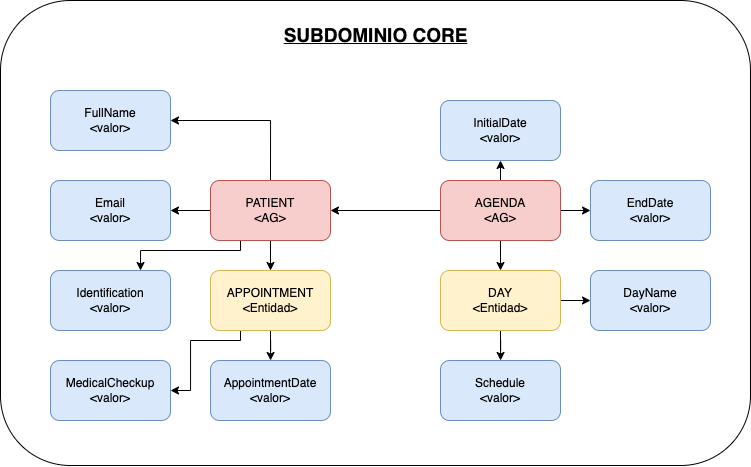

The diagram above was exported from draw.io. Its source (the exported page's mxGraphModel, read from the mxfile embedded in the PNG):
<mxGraphModel dx="2537" dy="936" grid="1" gridSize="10" guides="1" tooltips="1" connect="1" arrows="1" fold="1" page="1" pageScale="1" pageWidth="850" pageHeight="1100" math="0" shadow="0">
  <root>
    <mxCell id="0" />
    <mxCell id="1" parent="0" />
    <mxCell id="czuxdoUl8OmfamB4E1ne-1" value="" style="rounded=1;whiteSpace=wrap;html=1;" vertex="1" parent="1">
      <mxGeometry x="-10" y="170" width="750" height="465" as="geometry" />
    </mxCell>
    <mxCell id="2Wmv77DPO_182Mw__BYK-2" value="&lt;b&gt;&lt;font size=&quot;1&quot; style=&quot;&quot;&gt;&lt;u style=&quot;font-size: 19px;&quot;&gt;SUBDOMINIO CORE&lt;/u&gt;&lt;/font&gt;&lt;/b&gt;" style="text;html=1;strokeColor=none;fillColor=none;align=center;verticalAlign=middle;whiteSpace=wrap;rounded=0;" parent="1" vertex="1">
      <mxGeometry x="267.5" y="190" width="195" height="30" as="geometry" />
    </mxCell>
    <mxCell id="2Wmv77DPO_182Mw__BYK-11" style="edgeStyle=orthogonalEdgeStyle;rounded=0;orthogonalLoop=1;jettySize=auto;html=1;" parent="1" source="2Wmv77DPO_182Mw__BYK-4" target="2Wmv77DPO_182Mw__BYK-5" edge="1">
      <mxGeometry relative="1" as="geometry" />
    </mxCell>
    <mxCell id="lmWrqDnxv7fXn7gX8Bo6-1" style="edgeStyle=orthogonalEdgeStyle;rounded=0;orthogonalLoop=1;jettySize=auto;html=1;exitX=1;exitY=0.5;exitDx=0;exitDy=0;entryX=0;entryY=0.5;entryDx=0;entryDy=0;" edge="1" parent="1" source="2Wmv77DPO_182Mw__BYK-4" target="0A99jIrqNG8BkDExOnMW-1">
      <mxGeometry relative="1" as="geometry" />
    </mxCell>
    <mxCell id="lmWrqDnxv7fXn7gX8Bo6-3" style="edgeStyle=orthogonalEdgeStyle;rounded=0;orthogonalLoop=1;jettySize=auto;html=1;exitX=0.5;exitY=0;exitDx=0;exitDy=0;entryX=0.5;entryY=1;entryDx=0;entryDy=0;" edge="1" parent="1" source="2Wmv77DPO_182Mw__BYK-4" target="0A99jIrqNG8BkDExOnMW-2">
      <mxGeometry relative="1" as="geometry" />
    </mxCell>
    <mxCell id="lmWrqDnxv7fXn7gX8Bo6-4" style="edgeStyle=orthogonalEdgeStyle;rounded=0;orthogonalLoop=1;jettySize=auto;html=1;exitX=0.5;exitY=1;exitDx=0;exitDy=0;entryX=0.5;entryY=0;entryDx=0;entryDy=0;" edge="1" parent="1" source="2Wmv77DPO_182Mw__BYK-4" target="2Wmv77DPO_182Mw__BYK-6">
      <mxGeometry relative="1" as="geometry" />
    </mxCell>
    <mxCell id="2Wmv77DPO_182Mw__BYK-4" value="AGENDA&lt;br&gt;&amp;lt;AG&amp;gt;" style="rounded=1;whiteSpace=wrap;html=1;fillColor=#f8cecc;strokeColor=#b85450;" parent="1" vertex="1">
      <mxGeometry x="430" y="350" width="120" height="60" as="geometry" />
    </mxCell>
    <mxCell id="OncjJ7i_b-8VjDbO0Xgo-3" style="edgeStyle=orthogonalEdgeStyle;rounded=0;orthogonalLoop=1;jettySize=auto;html=1;exitX=0.5;exitY=0;exitDx=0;exitDy=0;entryX=1;entryY=0.5;entryDx=0;entryDy=0;" edge="1" parent="1" source="2Wmv77DPO_182Mw__BYK-5" target="2Wmv77DPO_182Mw__BYK-13">
      <mxGeometry relative="1" as="geometry" />
    </mxCell>
    <mxCell id="OncjJ7i_b-8VjDbO0Xgo-4" style="edgeStyle=orthogonalEdgeStyle;rounded=0;orthogonalLoop=1;jettySize=auto;html=1;exitX=0;exitY=0.5;exitDx=0;exitDy=0;entryX=1;entryY=0.5;entryDx=0;entryDy=0;" edge="1" parent="1" source="2Wmv77DPO_182Mw__BYK-5" target="2Wmv77DPO_182Mw__BYK-17">
      <mxGeometry relative="1" as="geometry" />
    </mxCell>
    <mxCell id="OncjJ7i_b-8VjDbO0Xgo-6" style="edgeStyle=orthogonalEdgeStyle;rounded=0;orthogonalLoop=1;jettySize=auto;html=1;exitX=0.25;exitY=1;exitDx=0;exitDy=0;entryX=0.75;entryY=0;entryDx=0;entryDy=0;" edge="1" parent="1" source="2Wmv77DPO_182Mw__BYK-5" target="2Wmv77DPO_182Mw__BYK-15">
      <mxGeometry relative="1" as="geometry">
        <Array as="points">
          <mxPoint x="230" y="420" />
          <mxPoint x="130" y="420" />
        </Array>
      </mxGeometry>
    </mxCell>
    <mxCell id="OncjJ7i_b-8VjDbO0Xgo-7" style="edgeStyle=orthogonalEdgeStyle;rounded=0;orthogonalLoop=1;jettySize=auto;html=1;exitX=0.5;exitY=1;exitDx=0;exitDy=0;entryX=0.5;entryY=0;entryDx=0;entryDy=0;" edge="1" parent="1" source="2Wmv77DPO_182Mw__BYK-5" target="2Wmv77DPO_182Mw__BYK-14">
      <mxGeometry relative="1" as="geometry" />
    </mxCell>
    <mxCell id="2Wmv77DPO_182Mw__BYK-5" value="PATIENT&lt;br&gt;&amp;lt;AG&amp;gt;" style="rounded=1;whiteSpace=wrap;html=1;fillColor=#f8cecc;strokeColor=#b85450;" parent="1" vertex="1">
      <mxGeometry x="200" y="350" width="120" height="60" as="geometry" />
    </mxCell>
    <mxCell id="lmWrqDnxv7fXn7gX8Bo6-5" style="edgeStyle=orthogonalEdgeStyle;rounded=0;orthogonalLoop=1;jettySize=auto;html=1;exitX=1;exitY=0.5;exitDx=0;exitDy=0;entryX=0;entryY=0.5;entryDx=0;entryDy=0;" edge="1" parent="1" source="2Wmv77DPO_182Mw__BYK-6" target="sKRcWydmIQCqpo5GAJLM-2">
      <mxGeometry relative="1" as="geometry" />
    </mxCell>
    <mxCell id="lmWrqDnxv7fXn7gX8Bo6-6" style="edgeStyle=orthogonalEdgeStyle;rounded=0;orthogonalLoop=1;jettySize=auto;html=1;exitX=0.5;exitY=1;exitDx=0;exitDy=0;" edge="1" parent="1" source="2Wmv77DPO_182Mw__BYK-6" target="sKRcWydmIQCqpo5GAJLM-1">
      <mxGeometry relative="1" as="geometry" />
    </mxCell>
    <mxCell id="2Wmv77DPO_182Mw__BYK-6" value="DAY&lt;br&gt;&amp;lt;Entidad&amp;gt;" style="rounded=1;whiteSpace=wrap;html=1;fillColor=#fff2cc;strokeColor=#d6b656;" parent="1" vertex="1">
      <mxGeometry x="430" y="440" width="120" height="60" as="geometry" />
    </mxCell>
    <mxCell id="2Wmv77DPO_182Mw__BYK-13" value="FullName&lt;br&gt;&amp;lt;valor&amp;gt;" style="rounded=1;whiteSpace=wrap;html=1;fillColor=#dae8fc;strokeColor=#6c8ebf;" parent="1" vertex="1">
      <mxGeometry x="40" y="260" width="120" height="60" as="geometry" />
    </mxCell>
    <mxCell id="OncjJ7i_b-8VjDbO0Xgo-1" style="edgeStyle=orthogonalEdgeStyle;rounded=0;orthogonalLoop=1;jettySize=auto;html=1;exitX=0.5;exitY=1;exitDx=0;exitDy=0;" edge="1" parent="1" source="2Wmv77DPO_182Mw__BYK-14" target="cwI5a5kNFdn3uD0-7hKZ-1">
      <mxGeometry relative="1" as="geometry" />
    </mxCell>
    <mxCell id="OncjJ7i_b-8VjDbO0Xgo-2" style="edgeStyle=orthogonalEdgeStyle;rounded=0;orthogonalLoop=1;jettySize=auto;html=1;exitX=0.25;exitY=1;exitDx=0;exitDy=0;entryX=1;entryY=0.5;entryDx=0;entryDy=0;" edge="1" parent="1" source="2Wmv77DPO_182Mw__BYK-14" target="2Wmv77DPO_182Mw__BYK-16">
      <mxGeometry relative="1" as="geometry">
        <Array as="points">
          <mxPoint x="230" y="510" />
          <mxPoint x="180" y="510" />
          <mxPoint x="180" y="560" />
        </Array>
      </mxGeometry>
    </mxCell>
    <mxCell id="2Wmv77DPO_182Mw__BYK-14" value="APPOINTMENT&lt;br&gt;&amp;lt;Entidad&amp;gt;" style="rounded=1;whiteSpace=wrap;html=1;fillColor=#fff2cc;strokeColor=#d6b656;" parent="1" vertex="1">
      <mxGeometry x="200" y="440" width="120" height="60" as="geometry" />
    </mxCell>
    <mxCell id="2Wmv77DPO_182Mw__BYK-15" value="Identification&lt;br&gt;&amp;lt;valor&amp;gt;" style="rounded=1;whiteSpace=wrap;html=1;fillColor=#dae8fc;strokeColor=#6c8ebf;" parent="1" vertex="1">
      <mxGeometry x="40" y="440" width="120" height="60" as="geometry" />
    </mxCell>
    <mxCell id="2Wmv77DPO_182Mw__BYK-16" value="MedicalCheckup&lt;br&gt;&amp;lt;valor&amp;gt;" style="rounded=1;whiteSpace=wrap;html=1;fillColor=#dae8fc;strokeColor=#6c8ebf;" parent="1" vertex="1">
      <mxGeometry x="40" y="530" width="120" height="60" as="geometry" />
    </mxCell>
    <mxCell id="2Wmv77DPO_182Mw__BYK-17" value="Email&lt;br&gt;&amp;lt;valor&amp;gt;" style="rounded=1;whiteSpace=wrap;html=1;fillColor=#dae8fc;strokeColor=#6c8ebf;" parent="1" vertex="1">
      <mxGeometry x="40" y="350" width="120" height="60" as="geometry" />
    </mxCell>
    <mxCell id="cwI5a5kNFdn3uD0-7hKZ-1" value="AppointmentDate&lt;br&gt;&amp;lt;valor&amp;gt;" style="rounded=1;whiteSpace=wrap;html=1;fillColor=#dae8fc;strokeColor=#6c8ebf;" vertex="1" parent="1">
      <mxGeometry x="200" y="530" width="120" height="60" as="geometry" />
    </mxCell>
    <mxCell id="0A99jIrqNG8BkDExOnMW-1" value="EndDate&lt;br&gt;&amp;lt;valor&amp;gt;" style="rounded=1;whiteSpace=wrap;html=1;fillColor=#dae8fc;strokeColor=#6c8ebf;" vertex="1" parent="1">
      <mxGeometry x="580" y="350" width="120" height="60" as="geometry" />
    </mxCell>
    <mxCell id="0A99jIrqNG8BkDExOnMW-2" value="InitialDate&lt;br&gt;&amp;lt;valor&amp;gt;" style="rounded=1;whiteSpace=wrap;html=1;fillColor=#dae8fc;strokeColor=#6c8ebf;" vertex="1" parent="1">
      <mxGeometry x="430" y="270" width="120" height="60" as="geometry" />
    </mxCell>
    <mxCell id="sKRcWydmIQCqpo5GAJLM-1" value="Schedule&lt;br&gt;&amp;lt;valor&amp;gt;" style="rounded=1;whiteSpace=wrap;html=1;fillColor=#dae8fc;strokeColor=#6c8ebf;" vertex="1" parent="1">
      <mxGeometry x="430" y="530" width="120" height="60" as="geometry" />
    </mxCell>
    <mxCell id="sKRcWydmIQCqpo5GAJLM-2" value="DayName&lt;br&gt;&amp;lt;valor&amp;gt;" style="rounded=1;whiteSpace=wrap;html=1;fillColor=#dae8fc;strokeColor=#6c8ebf;" vertex="1" parent="1">
      <mxGeometry x="580" y="440" width="120" height="60" as="geometry" />
    </mxCell>
  </root>
</mxGraphModel>